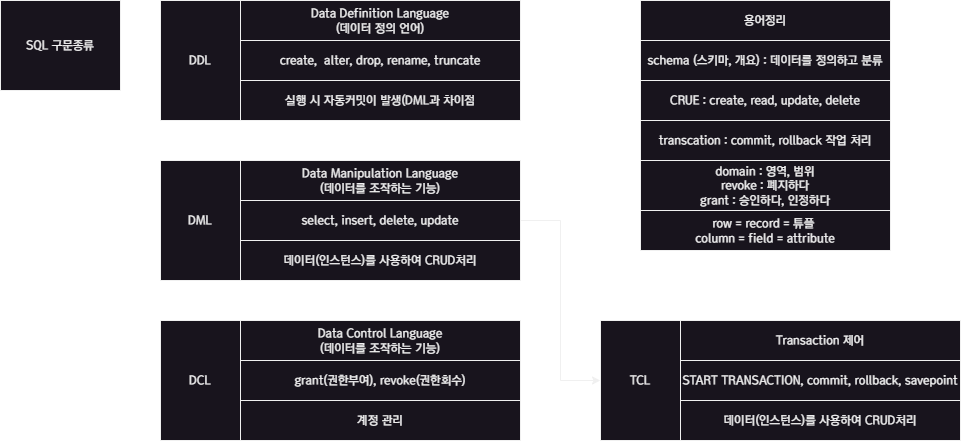

The diagram above was exported from draw.io. Its source (the exported page's mxGraphModel, read from the mxfile embedded in the PNG):
<mxGraphModel dx="461" dy="840" grid="1" gridSize="10" guides="1" tooltips="1" connect="1" arrows="1" fold="1" page="1" pageScale="1" pageWidth="827" pageHeight="1169" math="0" shadow="0">
  <root>
    <mxCell id="0" />
    <mxCell id="1" parent="0" />
    <mxCell id="JT3cQ0A9jjJeMYMFLiq--12" value="DDL" style="rounded=0;whiteSpace=wrap;html=1;fontFamily=a고딕14;" parent="1" vertex="1">
      <mxGeometry x="200" y="40" width="80" height="120" as="geometry" />
    </mxCell>
    <mxCell id="JT3cQ0A9jjJeMYMFLiq--18" value="SQL 구문종류" style="rounded=0;whiteSpace=wrap;html=1;fontFamily=a고딕14;" parent="1" vertex="1">
      <mxGeometry x="40" y="40" width="120" height="90" as="geometry" />
    </mxCell>
    <mxCell id="JT3cQ0A9jjJeMYMFLiq--19" value="Data Definition Language&lt;br&gt;(데이터 정의 언어)" style="rounded=0;whiteSpace=wrap;html=1;fontFamily=a고딕14;" parent="1" vertex="1">
      <mxGeometry x="280" y="40" width="280" height="40" as="geometry" />
    </mxCell>
    <mxCell id="JT3cQ0A9jjJeMYMFLiq--20" value="create,&amp;nbsp;&amp;nbsp;alter, drop, rename, truncate" style="rounded=0;whiteSpace=wrap;html=1;fontFamily=a고딕14;" parent="1" vertex="1">
      <mxGeometry x="280" y="80" width="280" height="40" as="geometry" />
    </mxCell>
    <mxCell id="JT3cQ0A9jjJeMYMFLiq--21" value="용어정리" style="rounded=0;whiteSpace=wrap;html=1;fontFamily=a고딕14;" parent="1" vertex="1">
      <mxGeometry x="680" y="40" width="250" height="40" as="geometry" />
    </mxCell>
    <mxCell id="JT3cQ0A9jjJeMYMFLiq--22" value="schema (스키마, 개요) : 데이터를 정의하고 분류" style="rounded=0;whiteSpace=wrap;html=1;fontFamily=a고딕14;" parent="1" vertex="1">
      <mxGeometry x="680" y="80" width="250" height="40" as="geometry" />
    </mxCell>
    <mxCell id="JT3cQ0A9jjJeMYMFLiq--23" value="실행 시 자동커밋이 발생(DML과 차이점" style="rounded=0;whiteSpace=wrap;html=1;fontFamily=a고딕14;" parent="1" vertex="1">
      <mxGeometry x="280" y="120" width="280" height="40" as="geometry" />
    </mxCell>
    <mxCell id="JT3cQ0A9jjJeMYMFLiq--24" value="DML" style="rounded=0;whiteSpace=wrap;html=1;fontFamily=a고딕14;" parent="1" vertex="1">
      <mxGeometry x="200" y="200" width="80" height="120" as="geometry" />
    </mxCell>
    <mxCell id="JT3cQ0A9jjJeMYMFLiq--25" value="Data Manipulation Language&lt;br&gt;(데이터를 조작하는 기능)" style="rounded=0;whiteSpace=wrap;html=1;fontFamily=a고딕14;" parent="1" vertex="1">
      <mxGeometry x="280" y="200" width="280" height="40" as="geometry" />
    </mxCell>
    <mxCell id="JT3cQ0A9jjJeMYMFLiq--38" style="edgeStyle=orthogonalEdgeStyle;rounded=0;orthogonalLoop=1;jettySize=auto;html=1;exitX=1;exitY=0.5;exitDx=0;exitDy=0;entryX=0;entryY=0.5;entryDx=0;entryDy=0;" parent="1" source="JT3cQ0A9jjJeMYMFLiq--26" target="JT3cQ0A9jjJeMYMFLiq--34" edge="1">
      <mxGeometry relative="1" as="geometry">
        <mxPoint x="600" y="420" as="targetPoint" />
      </mxGeometry>
    </mxCell>
    <mxCell id="JT3cQ0A9jjJeMYMFLiq--26" value="select, insert, delete, update" style="rounded=0;whiteSpace=wrap;html=1;fontFamily=a고딕14;" parent="1" vertex="1">
      <mxGeometry x="280" y="240" width="280" height="40" as="geometry" />
    </mxCell>
    <mxCell id="JT3cQ0A9jjJeMYMFLiq--27" value="데이터(인스턴스)를 사용하여 CRUD처리" style="rounded=0;whiteSpace=wrap;html=1;fontFamily=a고딕14;" parent="1" vertex="1">
      <mxGeometry x="280" y="280" width="280" height="40" as="geometry" />
    </mxCell>
    <mxCell id="JT3cQ0A9jjJeMYMFLiq--28" value="CRUE : create, read, update, delete" style="rounded=0;whiteSpace=wrap;html=1;fontFamily=a고딕14;" parent="1" vertex="1">
      <mxGeometry x="680" y="120" width="250" height="40" as="geometry" />
    </mxCell>
    <mxCell id="JT3cQ0A9jjJeMYMFLiq--29" value="transcation : commit, rollback 작업 처리" style="rounded=0;whiteSpace=wrap;html=1;fontFamily=a고딕14;" parent="1" vertex="1">
      <mxGeometry x="680" y="160" width="250" height="40" as="geometry" />
    </mxCell>
    <mxCell id="JT3cQ0A9jjJeMYMFLiq--30" value="DCL" style="rounded=0;whiteSpace=wrap;html=1;fontFamily=a고딕14;" parent="1" vertex="1">
      <mxGeometry x="200" y="360" width="80" height="120" as="geometry" />
    </mxCell>
    <mxCell id="JT3cQ0A9jjJeMYMFLiq--31" value="Data Control Language&lt;br&gt;(데이터를 조작하는 기능)" style="rounded=0;whiteSpace=wrap;html=1;fontFamily=a고딕14;" parent="1" vertex="1">
      <mxGeometry x="280" y="360" width="280" height="40" as="geometry" />
    </mxCell>
    <mxCell id="JT3cQ0A9jjJeMYMFLiq--32" value="grant(권한부여),&amp;nbsp;revoke(권한회수)" style="rounded=0;whiteSpace=wrap;html=1;fontFamily=a고딕14;" parent="1" vertex="1">
      <mxGeometry x="280" y="400" width="280" height="40" as="geometry" />
    </mxCell>
    <mxCell id="JT3cQ0A9jjJeMYMFLiq--33" value="계정 관리" style="rounded=0;whiteSpace=wrap;html=1;fontFamily=a고딕14;" parent="1" vertex="1">
      <mxGeometry x="280" y="440" width="280" height="40" as="geometry" />
    </mxCell>
    <mxCell id="JT3cQ0A9jjJeMYMFLiq--34" value="TCL" style="rounded=0;whiteSpace=wrap;html=1;fontFamily=a고딕14;" parent="1" vertex="1">
      <mxGeometry x="640" y="360" width="80" height="120" as="geometry" />
    </mxCell>
    <mxCell id="JT3cQ0A9jjJeMYMFLiq--35" value="Transaction 제어" style="rounded=0;whiteSpace=wrap;html=1;fontFamily=a고딕14;" parent="1" vertex="1">
      <mxGeometry x="720" y="360" width="280" height="40" as="geometry" />
    </mxCell>
    <mxCell id="JT3cQ0A9jjJeMYMFLiq--36" value="START TRANSACTION, commit, rollback, savepoint" style="rounded=0;whiteSpace=wrap;html=1;fontFamily=a고딕14;" parent="1" vertex="1">
      <mxGeometry x="720" y="400" width="280" height="40" as="geometry" />
    </mxCell>
    <mxCell id="JT3cQ0A9jjJeMYMFLiq--37" value="데이터(인스턴스)를 사용하여 CRUD처리" style="rounded=0;whiteSpace=wrap;html=1;fontFamily=a고딕14;" parent="1" vertex="1">
      <mxGeometry x="720" y="440" width="280" height="40" as="geometry" />
    </mxCell>
    <mxCell id="JT3cQ0A9jjJeMYMFLiq--39" value="&lt;div&gt;domain : 영역, 범위&lt;/div&gt;&lt;div&gt;revoke : 폐지하다&lt;/div&gt;&lt;div&gt;grant : 승인하다, 인정하다&lt;/div&gt;" style="rounded=0;whiteSpace=wrap;html=1;fontFamily=a고딕14;align=center;" parent="1" vertex="1">
      <mxGeometry x="680" y="200" width="250" height="50" as="geometry" />
    </mxCell>
    <mxCell id="JT3cQ0A9jjJeMYMFLiq--40" value="&lt;div&gt;row = record = 튜플&amp;nbsp;&lt;/div&gt;&lt;div&gt;column = field = attribute&lt;/div&gt;" style="rounded=0;whiteSpace=wrap;html=1;fontFamily=a고딕14;" parent="1" vertex="1">
      <mxGeometry x="680" y="250" width="250" height="40" as="geometry" />
    </mxCell>
  </root>
</mxGraphModel>